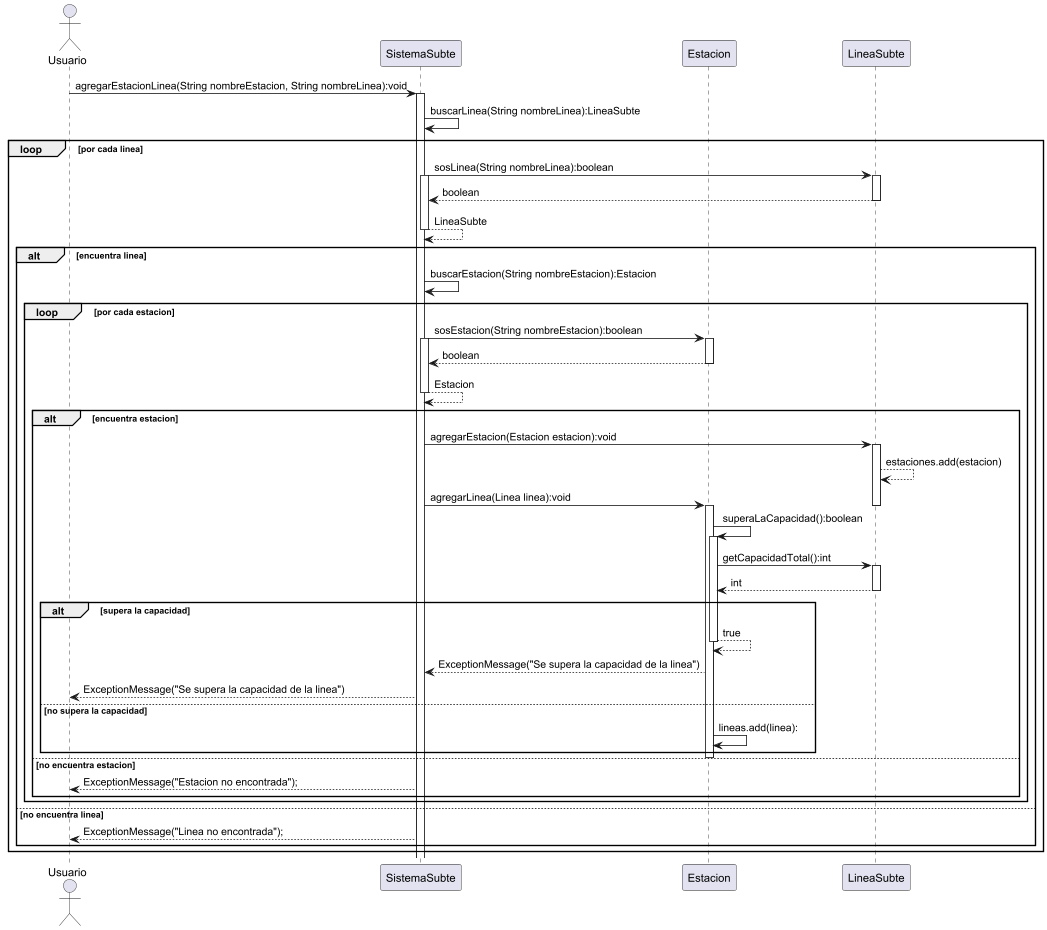

The diagram above was rendered by PlantUML. Its source (embedded in the PNG):
@startuml
actor "Usuario"
participant "SistemaSubte"
participant "Estacion"
participant "LineaSubte"



"Usuario"->"SistemaSubte": agregarEstacionLinea(String nombreEstacion, String nombreLinea):void
activate "SistemaSubte"
"SistemaSubte"->"SistemaSubte":buscarLinea(String nombreLinea):LineaSubte
loop por cada linea
"SistemaSubte"->"LineaSubte":sosLinea(String nombreLinea):boolean
activate "SistemaSubte"
activate "LineaSubte"
"LineaSubte"-->"SistemaSubte":boolean
deactivate "LineaSubte"
"SistemaSubte"-->"SistemaSubte":LineaSubte
deactivate "SistemaSubte"
    alt encuentra linea
    "SistemaSubte"->"SistemaSubte":buscarEstacion(String nombreEstacion):Estacion
     loop por cada estacion

         "SistemaSubte"->"Estacion":sosEstacion(String nombreEstacion):boolean
         activate "SistemaSubte"
         activate "Estacion"
         "Estacion"-->"SistemaSubte":boolean
         deactivate "Estacion"
         "SistemaSubte"-->"SistemaSubte":Estacion

         deactivate "SistemaSubte"

         alt encuentra estacion
           "SistemaSubte"->"LineaSubte":agregarEstacion(Estacion estacion):void
           activate "LineaSubte"
           "LineaSubte"-->"LineaSubte":estaciones.add(estacion)
           
           "SistemaSubte"->"Estacion": agregarLinea(Linea linea):void
           deactivate "LineaSubte"
           activate "Estacion"
           
     
           "Estacion"->"Estacion":superaLaCapacidad():boolean
           activate "Estacion"
           "Estacion"->"LineaSubte":getCapacidadTotal():int
           activate "LineaSubte"
           "LineaSubte"-->"Estacion":int
           deactivate "LineaSubte"
           alt supera la capacidad
           
           "Estacion" --> "Estacion": true
           deactivate "Estacion"
           "Estacion"-->"SistemaSubte":ExceptionMessage("Se supera la capacidad de la linea")
             
           "SistemaSubte"-->"Usuario":ExceptionMessage("Se supera la capacidad de la linea")
             
           
           else no supera la capacidad
           "Estacion" -> "Estacion": lineas.add(linea): 
           
           end
           deactivate "Estacion"
         else no encuentra estacion
            "SistemaSubte"--> "Usuario":ExceptionMessage("Estacion no encontrada");
         end
     end
    else no encuentra linea
    "SistemaSubte"--> "Usuario":ExceptionMessage("Linea no encontrada");
    end
end

@enduml